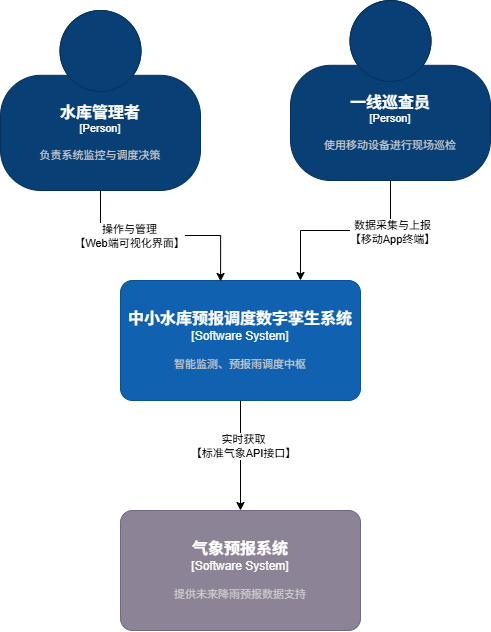

The diagram above was exported from draw.io. Its source (the exported page's mxGraphModel, read from the mxfile embedded in the PNG):
<mxGraphModel dx="2934" dy="1624" grid="1" gridSize="10" guides="1" tooltips="1" connect="1" arrows="1" fold="1" page="1" pageScale="1" pageWidth="827" pageHeight="1169" math="0" shadow="0">
  <root>
    <mxCell id="0" />
    <mxCell id="1" parent="0" />
    <object placeholders="1" c4Name="水库管理者" c4Type="Person" c4Description="负责系统监控与调度决策" label="&lt;font style=&quot;font-size: 16px&quot;&gt;&lt;b&gt;%c4Name%&lt;/b&gt;&lt;/font&gt;&lt;div&gt;[%c4Type%]&lt;/div&gt;&lt;br&gt;&lt;div&gt;&lt;font style=&quot;font-size: 11px&quot;&gt;&lt;font color=&quot;#cccccc&quot;&gt;%c4Description%&lt;/font&gt;&lt;/div&gt;" id="PK0p5zWtToU0GMnbJtZu-1">
      <mxCell parent="1" style="html=1;fontSize=11;dashed=0;whiteSpace=wrap;fillColor=#083F75;strokeColor=#06315C;fontColor=#ffffff;shape=mxgraph.c4.person2;align=center;metaEdit=1;points=[[0.5,0,0],[1,0.5,0],[1,0.75,0],[0.75,1,0],[0.5,1,0],[0.25,1,0],[0,0.75,0],[0,0.5,0]];resizable=0;" vertex="1">
        <mxGeometry height="180" width="200" x="190" y="310" as="geometry" />
      </mxCell>
    </object>
    <object placeholders="1" c4Name="一线巡查员" c4Type="Person" c4Description="使用移动设备进行现场巡检" label="&lt;font style=&quot;font-size: 16px&quot;&gt;&lt;b&gt;%c4Name%&lt;/b&gt;&lt;/font&gt;&lt;div&gt;[%c4Type%]&lt;/div&gt;&lt;br&gt;&lt;div&gt;&lt;font style=&quot;font-size: 11px&quot;&gt;&lt;font color=&quot;#cccccc&quot;&gt;%c4Description%&lt;/font&gt;&lt;/div&gt;" id="PK0p5zWtToU0GMnbJtZu-3">
      <mxCell parent="1" style="html=1;fontSize=11;dashed=0;whiteSpace=wrap;fillColor=#083F75;strokeColor=#06315C;fontColor=#ffffff;shape=mxgraph.c4.person2;align=center;metaEdit=1;points=[[0.5,0,0],[1,0.5,0],[1,0.75,0],[0.75,1,0],[0.5,1,0],[0.25,1,0],[0,0.75,0],[0,0.5,0]];resizable=0;" vertex="1">
        <mxGeometry height="180" width="200" x="480" y="300" as="geometry" />
      </mxCell>
    </object>
    <object placeholders="1" c4Name="中小水库预报调度数字孪生系统" c4Type="Software System" c4Description="智能监测、预报雨调度中枢" label="&lt;font style=&quot;font-size: 16px&quot;&gt;&lt;b&gt;%c4Name%&lt;/b&gt;&lt;/font&gt;&lt;div&gt;[%c4Type%]&lt;/div&gt;&lt;br&gt;&lt;div&gt;&lt;font style=&quot;font-size: 11px&quot;&gt;&lt;font color=&quot;#cccccc&quot;&gt;%c4Description%&lt;/font&gt;&lt;/div&gt;" id="PK0p5zWtToU0GMnbJtZu-4">
      <mxCell parent="1" style="rounded=1;whiteSpace=wrap;html=1;labelBackgroundColor=none;fillColor=#1061B0;fontColor=#ffffff;align=center;arcSize=10;strokeColor=#0D5091;metaEdit=1;resizable=0;points=[[0.25,0,0],[0.5,0,0],[0.75,0,0],[1,0.25,0],[1,0.5,0],[1,0.75,0],[0.75,1,0],[0.5,1,0],[0.25,1,0],[0,0.75,0],[0,0.5,0],[0,0.25,0]];" vertex="1">
        <mxGeometry height="120" width="240" x="310" y="580" as="geometry" />
      </mxCell>
    </object>
    <object placeholders="1" c4Name="气象预报系统" c4Type="Software System" c4Description="提供未来降雨预报数据支持" label="&lt;font style=&quot;font-size: 16px&quot;&gt;&lt;b&gt;%c4Name%&lt;/b&gt;&lt;/font&gt;&lt;div&gt;[%c4Type%]&lt;/div&gt;&lt;br&gt;&lt;div&gt;&lt;font style=&quot;font-size: 11px&quot;&gt;&lt;font color=&quot;#cccccc&quot;&gt;%c4Description%&lt;/font&gt;&lt;/div&gt;" id="PK0p5zWtToU0GMnbJtZu-5">
      <mxCell parent="1" style="rounded=1;whiteSpace=wrap;html=1;labelBackgroundColor=none;fillColor=#8C8496;fontColor=#ffffff;align=center;arcSize=10;strokeColor=#736782;metaEdit=1;resizable=0;points=[[0.25,0,0],[0.5,0,0],[0.75,0,0],[1,0.25,0],[1,0.5,0],[1,0.75,0],[0.75,1,0],[0.5,1,0],[0.25,1,0],[0,0.75,0],[0,0.5,0],[0,0.25,0]];" vertex="1">
        <mxGeometry height="120" width="240" x="310" y="810" as="geometry" />
      </mxCell>
    </object>
    <mxCell id="PK0p5zWtToU0GMnbJtZu-8" edge="1" parent="1" source="PK0p5zWtToU0GMnbJtZu-3" style="edgeStyle=orthogonalEdgeStyle;rounded=0;orthogonalLoop=1;jettySize=auto;html=1;exitX=0.5;exitY=1;exitDx=0;exitDy=0;exitPerimeter=0;entryX=0.75;entryY=0;entryDx=0;entryDy=0;entryPerimeter=0;" target="PK0p5zWtToU0GMnbJtZu-4">
      <mxGeometry relative="1" as="geometry" />
    </mxCell>
    <mxCell id="PK0p5zWtToU0GMnbJtZu-13" connectable="0" parent="PK0p5zWtToU0GMnbJtZu-8" style="edgeLabel;html=1;align=center;verticalAlign=middle;resizable=0;points=[];" value="数据采集与上报&lt;div&gt;【移动App终端】&lt;/div&gt;" vertex="1">
      <mxGeometry relative="1" x="-0.4737" y="1" as="geometry">
        <mxPoint x="1" as="offset" />
      </mxGeometry>
    </mxCell>
    <mxCell id="PK0p5zWtToU0GMnbJtZu-9" edge="1" parent="1" source="PK0p5zWtToU0GMnbJtZu-1" style="edgeStyle=orthogonalEdgeStyle;rounded=0;orthogonalLoop=1;jettySize=auto;html=1;exitX=0.5;exitY=1;exitDx=0;exitDy=0;exitPerimeter=0;entryX=0.417;entryY=0.008;entryDx=0;entryDy=0;entryPerimeter=0;" target="PK0p5zWtToU0GMnbJtZu-4">
      <mxGeometry relative="1" as="geometry" />
    </mxCell>
    <mxCell id="PK0p5zWtToU0GMnbJtZu-12" connectable="0" parent="PK0p5zWtToU0GMnbJtZu-9" style="edgeLabel;html=1;align=center;verticalAlign=middle;resizable=0;points=[];" value="操作与管理&lt;div&gt;【Web端可视化界面】&lt;/div&gt;" vertex="1">
      <mxGeometry relative="1" x="-0.3151" as="geometry">
        <mxPoint as="offset" />
      </mxGeometry>
    </mxCell>
    <mxCell id="PK0p5zWtToU0GMnbJtZu-10" edge="1" parent="1" source="PK0p5zWtToU0GMnbJtZu-4" style="edgeStyle=orthogonalEdgeStyle;rounded=0;orthogonalLoop=1;jettySize=auto;html=1;entryX=0.5;entryY=0;entryDx=0;entryDy=0;entryPerimeter=0;" target="PK0p5zWtToU0GMnbJtZu-5">
      <mxGeometry relative="1" as="geometry" />
    </mxCell>
    <mxCell id="PK0p5zWtToU0GMnbJtZu-11" connectable="0" parent="PK0p5zWtToU0GMnbJtZu-10" style="edgeLabel;html=1;align=center;verticalAlign=middle;resizable=0;points=[];" value="实时获取&lt;div&gt;【标准气象API接口】&lt;/div&gt;" vertex="1">
      <mxGeometry relative="1" x="-0.1636" y="2" as="geometry">
        <mxPoint as="offset" />
      </mxGeometry>
    </mxCell>
  </root>
</mxGraphModel>